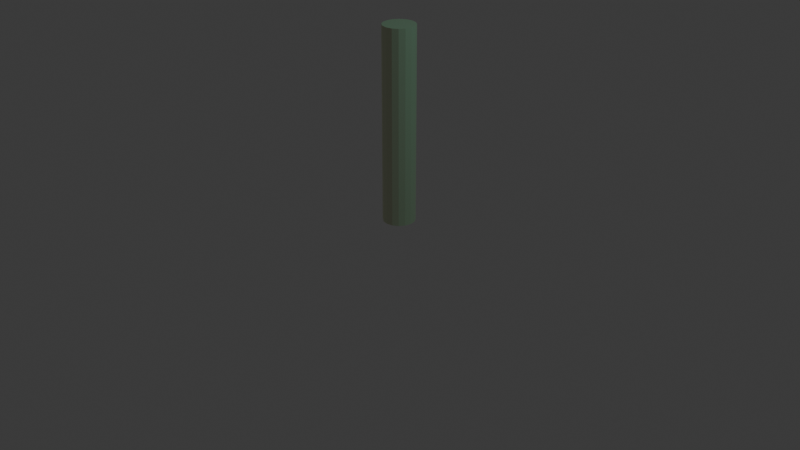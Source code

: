 # Source: anim.blend  (saved by Blender 4.3.34; exported with 4.5.12 LTS)
import bpy
from mathutils import Matrix  # noqa: F401  (used for matrix-valued properties, if any)

bpy.ops.wm.read_factory_settings(use_empty=True)
scene = bpy.context.scene
scene.name = 'Scene'

# ---- collections
col_collection = bpy.data.collections.new('Collection'); scene.collection.children.link(col_collection)

# ---- materials (node trees are filled in below, after node groups)
mat_material_001 = bpy.data.materials.new('Material.001')

# ---- material node trees
mat_material_001.use_nodes = True; mat_material_001.node_tree.nodes.clear()
_N = mat_material_001.node_tree.nodes; _L = mat_material_001.node_tree.links
n0 = _N.new('ShaderNodeBsdfPrincipled'); n0.name = 'Principled BSDF'; n0.location = (10, 300)
n0.inputs[0].default_value = (0.03124, 0.1031, 0.06528, 1.0)
n0.inputs[27].default_value = (0.01591, 0.01549, 0.01103, 1.0)
n0.inputs[28].default_value = 2.0
n1 = _N.new('ShaderNodeOutputMaterial'); n1.name = 'Material Output'; n1.location = (300, 300)
_L.new(n0.outputs[0], n1.inputs[0])
n1.is_active_output = True

# ---- world
world_world = bpy.data.worlds.new('World'); scene.world = world_world
world_world.use_nodes = True; world_world.node_tree.nodes.clear()
_N = world_world.node_tree.nodes; _L = world_world.node_tree.links
n0 = _N.new('ShaderNodeOutputWorld'); n0.name = 'World Output'; n0.location = (300, 300)
n1 = _N.new('ShaderNodeBackground'); n1.name = 'Background'; n1.location = (10, 300)
n1.inputs[0].default_value = (0.05088, 0.05088, 0.05088, 1.0)
_L.new(n1.outputs[0], n0.inputs[0])
n0.is_active_output = True
world_world.color = (0.05088, 0.05088, 0.05088)
world_world.sun_shadow_jitter_overblur = 0.0

# ---- cameras
cam_camera = bpy.data.cameras.new('Camera')
cam_camera.clip_end = 100.0
cam_camera.ortho_scale = 7.314

# ---- lights
light_light = bpy.data.lights.new('Light', 'POINT')
light_light.energy = 1000.0
light_light.shadow_soft_size = 0.1

# ---- meshes
me_cylinder_001 = bpy.data.meshes.new('Cylinder.001')
me_cylinder_001.from_pydata([(3.45e-08, 0.1674, -0.0005439), (3.45e-08, 0.1674, 2.023), (0.06407, 0.1547, -0.0005439), (0.06407, 0.1547, 2.023), (0.1184, 0.1184, -0.0005439), (0.1184, 0.1184, 2.023), (0.1547, 0.06407, -0.0005439), (0.1547, 0.06407, 2.023), (0.1674, 4.6e-08, -0.0005439), (0.1674, 4.6e-08, 2.023), (0.1547, -0.06407, -0.0005439), (0.1547, -0.06407, 2.023), (0.1184, -0.1184, -0.0005439), (0.1184, -0.1184, 2.023), (0.06407, -0.1547, -0.0005439), (0.06407, -0.1547, 2.023), (3.45e-08, -0.1674, -0.0005439), (3.45e-08, -0.1674, 2.023), (-0.06407, -0.1547, -0.0005439), (-0.06407, -0.1547, 2.023), (-0.1184, -0.1184, -0.0005439), (-0.1184, -0.1184, 2.023), (-0.1547, -0.06407, -0.0005439), (-0.1547, -0.06407, 2.023), (-0.1674, 4.6e-08, -0.0005439), (-0.1674, 4.6e-08, 2.023), (-0.1547, 0.06407, -0.0005439), (-0.1547, 0.06407, 2.023), (-0.1184, 0.1184, -0.0005439), (-0.1184, 0.1184, 2.023), (-0.06407, 0.1547, -0.0005439), (-0.06407, 0.1547, 2.023), (3.45e-08, 0.1674, 0.5054), (3.45e-08, 0.1674, 1.011), (3.45e-08, 0.1674, 1.517), (0.06407, 0.1547, 1.517), (0.06407, 0.1547, 1.011), (0.06407, 0.1547, 0.5054), (0.1184, 0.1184, 1.517), (0.1184, 0.1184, 1.011), (0.1184, 0.1184, 0.5054), (0.1547, 0.06407, 1.517), (0.1547, 0.06407, 1.011), (0.1547, 0.06407, 0.5054), (0.1674, 4.6e-08, 1.517), (0.1674, 4.6e-08, 1.011), (0.1674, 4.6e-08, 0.5054), (0.1547, -0.06407, 1.517), (0.1547, -0.06407, 1.011), (0.1547, -0.06407, 0.5054), (0.1184, -0.1184, 1.517), (0.1184, -0.1184, 1.011), (0.1184, -0.1184, 0.5054), (0.06407, -0.1547, 1.517), (0.06407, -0.1547, 1.011), (0.06407, -0.1547, 0.5054), (3.45e-08, -0.1674, 1.517), (3.45e-08, -0.1674, 1.011), (3.45e-08, -0.1674, 0.5054), (-0.06407, -0.1547, 1.517), (-0.06407, -0.1547, 1.011), (-0.06407, -0.1547, 0.5054), (-0.1184, -0.1184, 1.517), (-0.1184, -0.1184, 1.011), (-0.1184, -0.1184, 0.5054), (-0.1547, -0.06407, 1.517), (-0.1547, -0.06407, 1.011), (-0.1547, -0.06407, 0.5054), (-0.1674, 4.6e-08, 1.517), (-0.1674, 4.6e-08, 1.011), (-0.1674, 4.6e-08, 0.5054), (-0.1547, 0.06407, 1.517), (-0.1547, 0.06407, 1.011), (-0.1547, 0.06407, 0.5054), (-0.1184, 0.1184, 1.517), (-0.1184, 0.1184, 1.011), (-0.1184, 0.1184, 0.5054), (-0.06407, 0.1547, 1.517), (-0.06407, 0.1547, 1.011), (-0.06407, 0.1547, 0.5054), (3.45e-08, 0.1674, 0.7584), (0.06407, 0.1547, 0.7584), (0.1184, 0.1184, 0.7584), (0.1547, 0.06407, 0.7584), (0.1674, 4.6e-08, 0.7584), (0.1547, -0.06407, 0.7584), (0.1184, -0.1184, 0.7584), (0.06407, -0.1547, 0.7584), (3.45e-08, -0.1674, 0.7584), (-0.06407, -0.1547, 0.7584), (-0.1184, -0.1184, 0.7584), (-0.1547, -0.06407, 0.7584), (-0.1674, 4.6e-08, 0.7584), (-0.1547, 0.06407, 0.7584), (-0.1184, 0.1184, 0.7584), (-0.06407, 0.1547, 0.7584), (3.45e-08, 0.1674, 1.264), (0.06407, 0.1547, 1.264), (0.1184, 0.1184, 1.264), (0.1547, 0.06407, 1.264), (0.1674, 4.6e-08, 1.264), (0.1547, -0.06407, 1.264), (0.1184, -0.1184, 1.264), (0.06407, -0.1547, 1.264), (3.45e-08, -0.1674, 1.264), (-0.06407, -0.1547, 1.264), (-0.1184, -0.1184, 1.264), (-0.1547, -0.06407, 1.264), (-0.1674, 4.6e-08, 1.264), (-0.1547, 0.06407, 1.264), (-0.1184, 0.1184, 1.264), (-0.06407, 0.1547, 1.264), (3.45e-08, 0.1674, 1.77), (0.06407, 0.1547, 1.77), (0.1184, 0.1184, 1.77), (0.1547, 0.06407, 1.77), (0.1674, 4.6e-08, 1.77), (0.1547, -0.06407, 1.77), (0.1184, -0.1184, 1.77), (0.06407, -0.1547, 1.77), (3.45e-08, -0.1674, 1.77), (-0.06407, -0.1547, 1.77), (-0.1184, -0.1184, 1.77), (-0.1547, -0.06407, 1.77), (-0.1674, 4.6e-08, 1.77), (-0.1547, 0.06407, 1.77), (-0.1184, 0.1184, 1.77), (-0.06407, 0.1547, 1.77)], [], [(112, 1, 3, 113), (113, 3, 5, 114), (114, 5, 7, 115), (115, 7, 9, 116), (116, 9, 11, 117), (117, 11, 13, 118), (118, 13, 15, 119), (119, 15, 17, 120), (120, 17, 19, 121), (121, 19, 21, 122), (122, 21, 23, 123), (123, 23, 25, 124), (124, 25, 27, 125), (125, 27, 29, 126), (3, 1, 31, 29, 27, 25, 23, 21, 19, 17, 15, 13, 11, 9, 7, 5), (126, 29, 31, 127), (127, 31, 1, 112), (0, 2, 4, 6, 8, 10, 12, 14, 16, 18, 20, 22, 24, 26, 28, 30), (30, 79, 32, 0), (95, 78, 33, 80), (111, 77, 34, 96), (28, 76, 79, 30), (94, 75, 78, 95), (110, 74, 77, 111), (26, 73, 76, 28), (93, 72, 75, 94), (109, 71, 74, 110), (24, 70, 73, 26), (92, 69, 72, 93), (108, 68, 71, 109), (22, 67, 70, 24), (91, 66, 69, 92), (107, 65, 68, 108), (20, 64, 67, 22), (90, 63, 66, 91), (106, 62, 65, 107), (18, 61, 64, 20), (89, 60, 63, 90), (105, 59, 62, 106), (16, 58, 61, 18), (88, 57, 60, 89), (104, 56, 59, 105), (14, 55, 58, 16), (87, 54, 57, 88), (103, 53, 56, 104), (12, 52, 55, 14), (86, 51, 54, 87), (102, 50, 53, 103), (10, 49, 52, 12), (85, 48, 51, 86), (101, 47, 50, 102), (8, 46, 49, 10), (84, 45, 48, 85), (100, 44, 47, 101), (6, 43, 46, 8), (83, 42, 45, 84), (99, 41, 44, 100), (4, 40, 43, 6), (82, 39, 42, 83), (98, 38, 41, 99), (2, 37, 40, 4), (81, 36, 39, 82), (97, 35, 38, 98), (0, 32, 37, 2), (80, 33, 36, 81), (96, 34, 35, 97), (32, 80, 81, 37), (37, 81, 82, 40), (40, 82, 83, 43), (43, 83, 84, 46), (46, 84, 85, 49), (49, 85, 86, 52), (52, 86, 87, 55), (55, 87, 88, 58), (58, 88, 89, 61), (61, 89, 90, 64), (64, 90, 91, 67), (67, 91, 92, 70), (70, 92, 93, 73), (73, 93, 94, 76), (76, 94, 95, 79), (79, 95, 80, 32), (33, 96, 97, 36), (36, 97, 98, 39), (39, 98, 99, 42), (42, 99, 100, 45), (45, 100, 101, 48), (48, 101, 102, 51), (51, 102, 103, 54), (54, 103, 104, 57), (57, 104, 105, 60), (60, 105, 106, 63), (63, 106, 107, 66), (66, 107, 108, 69), (69, 108, 109, 72), (72, 109, 110, 75), (75, 110, 111, 78), (78, 111, 96, 33), (77, 127, 112, 34), (74, 126, 127, 77), (71, 125, 126, 74), (68, 124, 125, 71), (65, 123, 124, 68), (62, 122, 123, 65), (59, 121, 122, 62), (56, 120, 121, 59), (53, 119, 120, 56), (50, 118, 119, 53), (47, 117, 118, 50), (44, 116, 117, 47), (41, 115, 116, 44), (38, 114, 115, 41), (35, 113, 114, 38), (34, 112, 113, 35)])
_uv = me_cylinder_001.uv_layers.new(name='UVMap')
_uv.uv.foreach_set('vector', [1.0, 0.9375, 1.0, 1.0, 0.9375, 1.0, 0.9375, 0.9375, 0.9375, 0.9375, 0.9375, 1.0, 0.875, 1.0, 0.875, 0.9375, 0.875, 0.9375, 0.875, 1.0, 0.8125, 1.0, 0.8125, 0.9375, 0.8125, 0.9375, 0.8125, 1.0, 0.75, 1.0, 0.75, 0.9375, 0.75, 0.9375, 0.75, 1.0, 0.6875, 1.0, 0.6875, 0.9375, 0.6875, 0.9375, 0.6875, 1.0, 0.625, 1.0, 0.625, 0.9375, 0.625, 0.9375, 0.625, 1.0, 0.5625, 1.0, 0.5625, 0.9375, 0.5625, 0.9375, 0.5625, 1.0, 0.5, 1.0, 0.5, 0.9375, 0.5, 0.9375, 0.5, 1.0, 0.4375, 1.0, 0.4375, 0.9375, 0.4375, 0.9375, 0.4375, 1.0, 0.375, 1.0, 0.375, 0.9375, 0.375, 0.9375, 0.375, 1.0, 0.3125, 1.0, 0.3125, 0.9375, 0.3125, 0.9375, 0.3125, 1.0, 0.25, 1.0, 0.25, 0.9375, 0.25, 0.9375, 0.25, 1.0, 0.1875, 1.0, 0.1875, 0.9375, 0.1875, 0.9375, 0.1875, 1.0, 0.125, 1.0, 0.125, 0.9375, 0.3418, 0.4717, 0.25, 0.49, 0.1582, 0.4717, 0.08029, 0.4197, 0.02827, 0.3418, 0.01, 0.25, 0.02827, 0.1582, 0.08029, 0.08029, 0.1582, 0.02827, 0.25, 0.01, 0.3418, 0.02827, 0.4197, 0.08029, 0.4717, 0.1582, 0.49, 0.25, 0.4717, 0.3418, 0.4197, 0.4197, 0.125, 0.9375, 0.125, 1.0, 0.0625, 1.0, 0.0625, 0.9375, 0.0625, 0.9375, 0.0625, 1.0, 0.0, 1.0, 0.0, 0.9375, 0.75, 0.49, 0.8418, 0.4717, 0.9197, 0.4197, 0.9717, 0.3418, 0.99, 0.25, 0.9717, 0.1582, 0.9197, 0.08029, 0.8418, 0.02827, 0.75, 0.01, 0.6582, 0.02827, 0.5803, 0.08029, 0.5283, 0.1582, 0.51, 0.25, 0.5283, 0.3418, 0.5803, 0.4197, 0.6582, 0.4717, 0.0625, 0.5, 0.0625, 0.625, 0.0, 0.625, 0.0, 0.5, 0.0625, 0.6875, 0.0625, 0.75, 0.0, 0.75, 0.0, 0.6875, 0.0625, 0.8125, 0.0625, 0.875, 0.0, 0.875, 0.0, 0.8125, 0.125, 0.5, 0.125, 0.625, 0.0625, 0.625, 0.0625, 0.5, 0.125, 0.6875, 0.125, 0.75, 0.0625, 0.75, 0.0625, 0.6875, 0.125, 0.8125, 0.125, 0.875, 0.0625, 0.875, 0.0625, 0.8125, 0.1875, 0.5, 0.1875, 0.625, 0.125, 0.625, 0.125, 0.5, 0.1875, 0.6875, 0.1875, 0.75, 0.125, 0.75, 0.125, 0.6875, 0.1875, 0.8125, 0.1875, 0.875, 0.125, 0.875, 0.125, 0.8125, 0.25, 0.5, 0.25, 0.625, 0.1875, 0.625, 0.1875, 0.5, 0.25, 0.6875, 0.25, 0.75, 0.1875, 0.75, 0.1875, 0.6875, 0.25, 0.8125, 0.25, 0.875, 0.1875, 0.875, 0.1875, 0.8125, 0.3125, 0.5, 0.3125, 0.625, 0.25, 0.625, 0.25, 0.5, 0.3125, 0.6875, 0.3125, 0.75, 0.25, 0.75, 0.25, 0.6875, 0.3125, 0.8125, 0.3125, 0.875, 0.25, 0.875, 0.25, 0.8125, 0.375, 0.5, 0.375, 0.625, 0.3125, 0.625, 0.3125, 0.5, 0.375, 0.6875, 0.375, 0.75, 0.3125, 0.75, 0.3125, 0.6875, 0.375, 0.8125, 0.375, 0.875, 0.3125, 0.875, 0.3125, 0.8125, 0.4375, 0.5, 0.4375, 0.625, 0.375, 0.625, 0.375, 0.5, 0.4375, 0.6875, 0.4375, 0.75, 0.375, 0.75, 0.375, 0.6875, 0.4375, 0.8125, 0.4375, 0.875, 0.375, 0.875, 0.375, 0.8125, 0.5, 0.5, 0.5, 0.625, 0.4375, 0.625, 0.4375, 0.5, 0.5, 0.6875, 0.5, 0.75, 0.4375, 0.75, 0.4375, 0.6875, 0.5, 0.8125, 0.5, 0.875, 0.4375, 0.875, 0.4375, 0.8125, 0.5625, 0.5, 0.5625, 0.625, 0.5, 0.625, 0.5, 0.5, 0.5625, 0.6875, 0.5625, 0.75, 0.5, 0.75, 0.5, 0.6875, 0.5625, 0.8125, 0.5625, 0.875, 0.5, 0.875, 0.5, 0.8125, 0.625, 0.5, 0.625, 0.625, 0.5625, 0.625, 0.5625, 0.5, 0.625, 0.6875, 0.625, 0.75, 0.5625, 0.75, 0.5625, 0.6875, 0.625, 0.8125, 0.625, 0.875, 0.5625, 0.875, 0.5625, 0.8125, 0.6875, 0.5, 0.6875, 0.625, 0.625, 0.625, 0.625, 0.5, 0.6875, 0.6875, 0.6875, 0.75, 0.625, 0.75, 0.625, 0.6875, 0.6875, 0.8125, 0.6875, 0.875, 0.625, 0.875, 0.625, 0.8125, 0.75, 0.5, 0.75, 0.625, 0.6875, 0.625, 0.6875, 0.5, 0.75, 0.6875, 0.75, 0.75, 0.6875, 0.75, 0.6875, 0.6875, 0.75, 0.8125, 0.75, 0.875, 0.6875, 0.875, 0.6875, 0.8125, 0.8125, 0.5, 0.8125, 0.625, 0.75, 0.625, 0.75, 0.5, 0.8125, 0.6875, 0.8125, 0.75, 0.75, 0.75, 0.75, 0.6875, 0.8125, 0.8125, 0.8125, 0.875, 0.75, 0.875, 0.75, 0.8125, 0.875, 0.5, 0.875, 0.625, 0.8125, 0.625, 0.8125, 0.5, 0.875, 0.6875, 0.875, 0.75, 0.8125, 0.75, 0.8125, 0.6875, 0.875, 0.8125, 0.875, 0.875, 0.8125, 0.875, 0.8125, 0.8125, 0.9375, 0.5, 0.9375, 0.625, 0.875, 0.625, 0.875, 0.5, 0.9375, 0.6875, 0.9375, 0.75, 0.875, 0.75, 0.875, 0.6875, 0.9375, 0.8125, 0.9375, 0.875, 0.875, 0.875, 0.875, 0.8125, 1.0, 0.5, 1.0, 0.625, 0.9375, 0.625, 0.9375, 0.5, 1.0, 0.6875, 1.0, 0.75, 0.9375, 0.75, 0.9375, 0.6875, 1.0, 0.8125, 1.0, 0.875, 0.9375, 0.875, 0.9375, 0.8125, 1.0, 0.625, 1.0, 0.6875, 0.9375, 0.6875, 0.9375, 0.625, 0.9375, 0.625, 0.9375, 0.6875, 0.875, 0.6875, 0.875, 0.625, 0.875, 0.625, 0.875, 0.6875, 0.8125, 0.6875, 0.8125, 0.625, 0.8125, 0.625, 0.8125, 0.6875, 0.75, 0.6875, 0.75, 0.625, 0.75, 0.625, 0.75, 0.6875, 0.6875, 0.6875, 0.6875, 0.625, 0.6875, 0.625, 0.6875, 0.6875, 0.625, 0.6875, 0.625, 0.625, 0.625, 0.625, 0.625, 0.6875, 0.5625, 0.6875, 0.5625, 0.625, 0.5625, 0.625, 0.5625, 0.6875, 0.5, 0.6875, 0.5, 0.625, 0.5, 0.625, 0.5, 0.6875, 0.4375, 0.6875, 0.4375, 0.625, 0.4375, 0.625, 0.4375, 0.6875, 0.375, 0.6875, 0.375, 0.625, 0.375, 0.625, 0.375, 0.6875, 0.3125, 0.6875, 0.3125, 0.625, 0.3125, 0.625, 0.3125, 0.6875, 0.25, 0.6875, 0.25, 0.625, 0.25, 0.625, 0.25, 0.6875, 0.1875, 0.6875, 0.1875, 0.625, 0.1875, 0.625, 0.1875, 0.6875, 0.125, 0.6875, 0.125, 0.625, 0.125, 0.625, 0.125, 0.6875, 0.0625, 0.6875, 0.0625, 0.625, 0.0625, 0.625, 0.0625, 0.6875, 0.0, 0.6875, 0.0, 0.625, 1.0, 0.75, 1.0, 0.8125, 0.9375, 0.8125, 0.9375, 0.75, 0.9375, 0.75, 0.9375, 0.8125, 0.875, 0.8125, 0.875, 0.75, 0.875, 0.75, 0.875, 0.8125, 0.8125, 0.8125, 0.8125, 0.75, 0.8125, 0.75, 0.8125, 0.8125, 0.75, 0.8125, 0.75, 0.75, 0.75, 0.75, 0.75, 0.8125, 0.6875, 0.8125, 0.6875, 0.75, 0.6875, 0.75, 0.6875, 0.8125, 0.625, 0.8125, 0.625, 0.75, 0.625, 0.75, 0.625, 0.8125, 0.5625, 0.8125, 0.5625, 0.75, 0.5625, 0.75, 0.5625, 0.8125, 0.5, 0.8125, 0.5, 0.75, 0.5, 0.75, 0.5, 0.8125, 0.4375, 0.8125, 0.4375, 0.75, 0.4375, 0.75, 0.4375, 0.8125, 0.375, 0.8125, 0.375, 0.75, 0.375, 0.75, 0.375, 0.8125, 0.3125, 0.8125, 0.3125, 0.75, 0.3125, 0.75, 0.3125, 0.8125, 0.25, 0.8125, 0.25, 0.75, 0.25, 0.75, 0.25, 0.8125, 0.1875, 0.8125, 0.1875, 0.75, 0.1875, 0.75, 0.1875, 0.8125, 0.125, 0.8125, 0.125, 0.75, 0.125, 0.75, 0.125, 0.8125, 0.0625, 0.8125, 0.0625, 0.75, 0.0625, 0.75, 0.0625, 0.8125, 0.0, 0.8125, 0.0, 0.75, 0.0625, 0.875, 0.0625, 0.9375, 0.0, 0.9375, 0.0, 0.875, 0.125, 0.875, 0.125, 0.9375, 0.0625, 0.9375, 0.0625, 0.875, 0.1875, 0.875, 0.1875, 0.9375, 0.125, 0.9375, 0.125, 0.875, 0.25, 0.875, 0.25, 0.9375, 0.1875, 0.9375, 0.1875, 0.875, 0.3125, 0.875, 0.3125, 0.9375, 0.25, 0.9375, 0.25, 0.875, 0.375, 0.875, 0.375, 0.9375, 0.3125, 0.9375, 0.3125, 0.875, 0.4375, 0.875, 0.4375, 0.9375, 0.375, 0.9375, 0.375, 0.875, 0.5, 0.875, 0.5, 0.9375, 0.4375, 0.9375, 0.4375, 0.875, 0.5625, 0.875, 0.5625, 0.9375, 0.5, 0.9375, 0.5, 0.875, 0.625, 0.875, 0.625, 0.9375, 0.5625, 0.9375, 0.5625, 0.875, 0.6875, 0.875, 0.6875, 0.9375, 0.625, 0.9375, 0.625, 0.875, 0.75, 0.875, 0.75, 0.9375, 0.6875, 0.9375, 0.6875, 0.875, 0.8125, 0.875, 0.8125, 0.9375, 0.75, 0.9375, 0.75, 0.875, 0.875, 0.875, 0.875, 0.9375, 0.8125, 0.9375, 0.8125, 0.875, 0.9375, 0.875, 0.9375, 0.9375, 0.875, 0.9375, 0.875, 0.875, 1.0, 0.875, 1.0, 0.9375, 0.9375, 0.9375, 0.9375, 0.875])
me_cylinder_001.materials.append(mat_material_001)
me_cylinder_001.update()
arm_armature = bpy.data.armatures.new('Armature')  # bones are not reproduced

# ---- objects
ob_light = bpy.data.objects.new('Light', light_light)
ob_camera = bpy.data.objects.new('Camera', cam_camera)
ob_cylinder = bpy.data.objects.new('Cylinder', me_cylinder_001)
ob_armature = bpy.data.objects.new('Armature', arm_armature)

# ---- transforms, parenting, visibility, modifiers, constraints
ob_light.location = (4.076, 1.005, 5.904)
ob_light.rotation_euler = (0.6503, 0.05522, 1.866)
ob_light.lock_rotations_4d = False
ob_light.empty_display_type = 'ARROWS'
ob_light.color = (0.0, 0.0, 0.0, 0.0)
ob_light.lineart.crease_threshold = 0.0
ob_camera.location = (7.359, -6.926, 4.958)
ob_camera.rotation_euler = (1.109, 0.0, 0.8149)
ob_camera.lock_rotations_4d = False
ob_camera.empty_display_type = 'ARROWS'
ob_camera.color = (0.0, 0.0, 0.0, 0.0)
ob_camera.display_type = 'WIRE'
ob_camera.lineart.crease_threshold = 0.0
ob_cylinder.parent = ob_armature
ob_cylinder.location = (0.0, 0.0, 0.0)
_vg = ob_cylinder.vertex_groups.new(name='Bone')
for _i, _w in zip([0, 2, 4, 6, 8, 10, 12, 14, 16, 18, 20, 22, 24, 26, 28, 30], [0.9482, 0.9475, 0.9487, 0.9501, 0.9487, 0.9475, 0.9482, 0.9489, 0.9482, 0.9475, 0.9487, 0.9501, 0.9487, 0.9475, 0.9482, 0.9489]): _vg.add([_i], _w, 'REPLACE')
_vg = ob_cylinder.vertex_groups.new(name='Bone.001')
for _i, _w in zip([0, 2, 4, 6, 8, 10, 12, 14, 16, 18, 20, 22, 24, 26, 28, 30, 32, 33, 36, 37, 39, 40, 42, 43, 45, 46, 48, 49, 50, 51, 52, 53, 54, 55, 56, 57, 58, 59, 60, 61, 63, 64, 66, 67, 69, 70, 72, 73, 75, 76, 78, 79, 80, 81, 82, 83, 84, 85, 86, 87, 88, 89, 90, 91, 92, 93, 94, 95, 96, 97, 98, 99, 100, 101, 102, 103, 104, 105, 106, 107, 108, 109, 110, 111, 118, 119, 120, 121], [0.05128, 0.05194, 0.05085, 0.04902, 0.051, 0.05222, 0.05163, 0.05094, 0.05168, 0.05231, 0.05114, 0.04934, 0.051, 0.05205, 0.05134, 0.05057, 0.9635, 0.5068, 0.5119, 0.9638, 0.534, 0.9647, 0.6019, 0.9665, 0.8004, 0.9692, 0.8906, 0.9713, 0.002914, 0.9316, 0.9726, 0.003924, 0.9493, 0.9733, 0.003062, 0.9544, 0.9735, 0.0006479, 0.95, 0.9733, 0.9332, 0.9727, 0.893, 0.9714, 0.8028, 0.9693, 0.6007, 0.9665, 0.5331, 0.9647, 0.5116, 0.9638, 0.7352, 0.7379, 0.7494, 0.7842, 0.8848, 0.9309, 0.9521, 0.9613, 0.964, 0.9617, 0.9529, 0.9322, 0.886, 0.7836, 0.7489, 0.7377, 0.2534, 0.256, 0.267, 0.301, 0.4002, 0.4453, 0.4673, 0.4766, 0.4787, 0.4753, 0.4666, 0.4465, 0.4014, 0.3004, 0.2665, 0.2558, 0.001457, 0.001962, 0.001531, 0.000324]): _vg.add([_i], _w, 'REPLACE')
_vg = ob_cylinder.vertex_groups.new(name='Bone.002')
for _i, _w in zip([1, 3, 5, 7, 9, 11, 13, 15, 17, 19, 21, 23, 25, 27, 29, 31, 33, 34, 35, 36, 38, 39, 41, 42, 44, 45, 47, 48, 50, 51, 53, 54, 56, 57, 59, 60, 62, 63, 65, 66, 68, 69, 71, 72, 74, 75, 77, 78, 80, 81, 82, 83, 84, 85, 86, 87, 88, 89, 90, 91, 92, 93, 94, 95, 96, 97, 98, 99, 100, 101, 102, 103, 104, 105, 106, 107, 108, 109, 110, 111, 112, 113, 114, 115, 116, 117, 118, 119, 120, 121, 122, 123, 124, 125, 126, 127], [0.08239, 0.08309, 0.07926, 0.08473, 0.08561, 0.08598, 0.08175, 0.08619, 0.08606, 0.08532, 0.08006, 0.0837, 0.08287, 0.08203, 0.07669, 0.0818, 0.4927, 0.9655, 0.9633, 0.4875, 0.9602, 0.4653, 0.9563, 0.3973, 0.9517, 0.1985, 0.9483, 0.1081, 0.9465, 0.06703, 0.9463, 0.04861, 0.9474, 0.03832, 0.9496, 0.0472, 0.9527, 0.06553, 0.9564, 0.1059, 0.9604, 0.1962, 0.9642, 0.3986, 0.9662, 0.4663, 0.9665, 0.4879, 0.2463, 0.2437, 0.2327, 0.1986, 0.09924, 0.05407, 0.03351, 0.02431, 0.01916, 0.0236, 0.03276, 0.05293, 0.09812, 0.1993, 0.2332, 0.2439, 0.7291, 0.7254, 0.7128, 0.6768, 0.5751, 0.5282, 0.5068, 0.4974, 0.4929, 0.4984, 0.5091, 0.5311, 0.5783, 0.6814, 0.7163, 0.7272, 0.5239, 0.5232, 0.5197, 0.5205, 0.5186, 0.5171, 0.5141, 0.5162, 0.5167, 0.5175, 0.5164, 0.52, 0.5216, 0.5231, 0.5215, 0.5242]): _vg.add([_i], _w, 'REPLACE')
_vg = ob_cylinder.vertex_groups.new(name='Bone.003')
for _i, _w in zip([1, 3, 5, 7, 9, 11, 13, 15, 17, 19, 21, 23, 25, 27, 29, 31, 41, 44, 47, 50, 53, 56, 59, 99, 100, 101, 102, 103, 104, 105, 112, 113, 114, 115, 116, 117, 118, 119, 120, 121, 122, 123, 124, 125, 126, 127], [0.9163, 0.9155, 0.9193, 0.9136, 0.9125, 0.912, 0.9162, 0.9116, 0.9118, 0.9126, 0.9181, 0.9145, 0.9155, 0.9165, 0.922, 0.9169, 0.0005596, 0.00247, 0.003698, 0.004096, 0.003497, 0.002092, 5.343e-05, 0.0002798, 0.001235, 0.001849, 0.002048, 0.001748, 0.001046, 2.672e-05, 0.4581, 0.4578, 0.4596, 0.4571, 0.4575, 0.4578, 0.4602, 0.4576, 0.4569, 0.4563, 0.459, 0.4573, 0.4578, 0.4583, 0.461, 0.4585]): _vg.add([_i], _w, 'REPLACE')
_m = ob_cylinder.modifiers.new('Armature', 'ARMATURE')
_m.object = ob_armature
ob_armature.location = (0.0, 0.0, 0.0)
ob_armature.show_in_front = True

# ---- collection membership
col_collection.objects.link(ob_light)
col_collection.objects.link(ob_camera)
col_collection.objects.link(ob_cylinder)
col_collection.objects.link(ob_armature)

# ---- scene / render settings (as saved in the file)
scene.camera = ob_camera
scene.frame_start = 1; scene.frame_end = 100; scene.frame_set(10)
scene.render.engine = 'BLENDER_EEVEE_NEXT'
bpy.context.view_layer.update()

